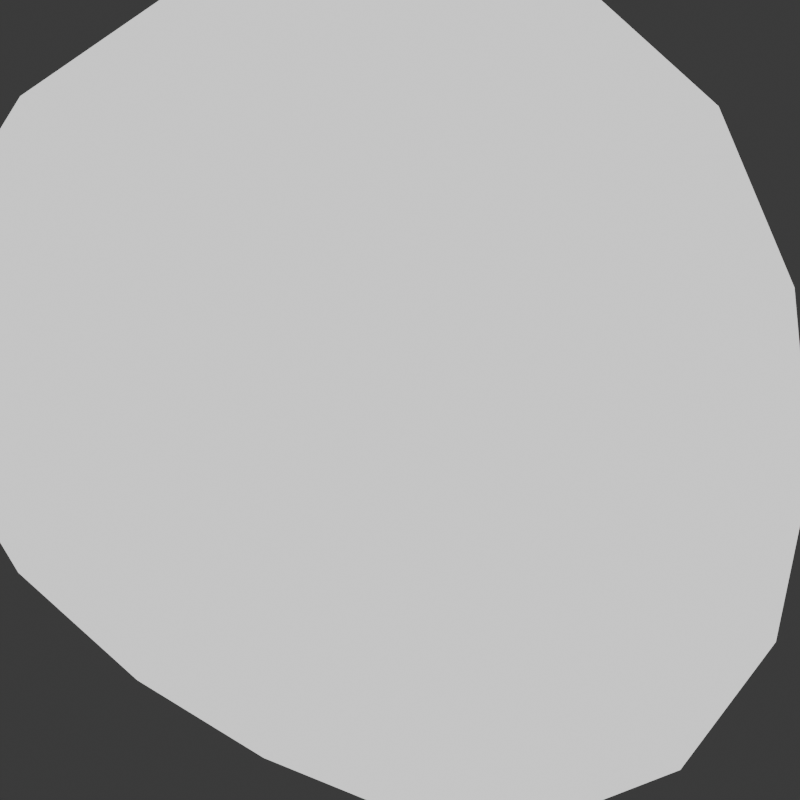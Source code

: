 # Source: LowPolyRock.blend  (saved by Blender 4.4.30; exported with 4.5.12 LTS)
import bpy
from mathutils import Matrix  # noqa: F401  (used for matrix-valued properties, if any)

bpy.ops.wm.read_factory_settings(use_empty=True)
scene = bpy.context.scene
scene.name = 'Scene'

# ---- collections
col_collection = bpy.data.collections.new('Collection'); scene.collection.children.link(col_collection)

# ---- materials (node trees are filled in below, after node groups)
mat_material_001 = bpy.data.materials.new('Material.001')

# ---- material node trees
mat_material_001.use_nodes = True; mat_material_001.node_tree.nodes.clear()
_N = mat_material_001.node_tree.nodes; _L = mat_material_001.node_tree.links
n0 = _N.new('ShaderNodeBsdfPrincipled'); n0.name = 'Principled BSDF'; n0.location = (211, -79)
n0.inputs[2].default_value = 0.85
n1 = _N.new('ShaderNodeOutputMaterial'); n1.name = 'Material Output'; n1.location = (681, 302)
n2 = _N.new('ShaderNodeBsdfDiffuse'); n2.name = 'Diffuse BSDF'; n2.location = (-81, 274)
n3 = _N.new('ShaderNodeTexCoord'); n3.name = 'Texture Coordinate'; n3.location = (-844, 221)
n4 = _N.new('ShaderNodeValToRGB'); n4.name = 'Color Ramp'; n4.location = (-416, 255)
while len(n4.color_ramp.elements) > 1: n4.color_ramp.elements.remove(n4.color_ramp.elements[-1])
n4.color_ramp.elements[0].position = 0.0; n4.color_ramp.elements[0].color = (0.05056, 0.05056, 0.05056, 1.0)
_e = n4.color_ramp.elements.new(0.4182); _e.color = (0.2844, 0.2844, 0.2844, 1.0)
_e = n4.color_ramp.elements.new(0.8545); _e.color = (1.0, 1.0, 1.0, 1.0)
n5 = _N.new('ShaderNodeMapping'); n5.name = 'Mapping'; n5.location = (-634, 203)
n5.inputs[2].default_value = (-0.9128, 0.0, 0.0)
n6 = _N.new('ShaderNodeShaderToRGB'); n6.name = 'Shader to RGB'; n6.location = (117, 210)
n7 = _N.new('ShaderNodeValToRGB'); n7.name = 'Color Ramp.001'; n7.location = (312, 232)
while len(n7.color_ramp.elements) > 1: n7.color_ramp.elements.remove(n7.color_ramp.elements[-1])
n7.color_ramp.elements[0].position = 0.01364; n7.color_ramp.elements[0].color = (0.07118, 0.07118, 0.07118, 1.0)
_e = n7.color_ramp.elements.new(0.4545); _e.color = (1.0, 1.0, 1.0, 1.0)
_L.new(n5.outputs[0], n4.inputs[0])
_L.new(n4.outputs[0], n2.inputs[0])
_L.new(n3.outputs[3], n5.inputs[0])
_L.new(n2.outputs[0], n6.inputs[0])
_L.new(n6.outputs[0], n7.inputs[0])
_L.new(n7.outputs[0], n1.inputs[0])
n1.is_active_output = True

# ---- world
world_world = bpy.data.worlds.new('World'); scene.world = world_world
world_world.use_nodes = True; world_world.node_tree.nodes.clear()
_N = world_world.node_tree.nodes; _L = world_world.node_tree.links
n0 = _N.new('ShaderNodeOutputWorld'); n0.name = 'World Output'; n0.location = (300, 300)
n1 = _N.new('ShaderNodeBackground'); n1.name = 'Background'; n1.location = (10, 300)
n1.inputs[0].default_value = (0.05088, 0.05088, 0.05088, 1.0)
_L.new(n1.outputs[0], n0.inputs[0])
n0.is_active_output = True
world_world.color = (0.05088, 0.05088, 0.05088)
world_world.sun_shadow_jitter_overblur = 0.0

# ---- cameras
cam_camera_001 = bpy.data.cameras.new('Camera.001')

# ---- lights
light_sun = bpy.data.lights.new('Sun', 'SUN')
light_sun.energy = 3.0

# ---- meshes
me_cube_001 = bpy.data.meshes.new('Cube.001')
me_cube_001.from_pydata([(-0.3964, -0.146, -0.851), (-1.128, -2.024, 0.5179), (-1.0, 1.0, -1.0), (-0.964, 0.7763, 1.879), (0.1639, -0.146, -0.851), (0.8723, -2.024, 0.5179), (1.0, 1.0, -1.0), (1.036, 0.7763, 1.879)], [], [(0, 1, 3, 2), (2, 3, 7, 6), (6, 7, 5, 4), (4, 5, 1, 0), (2, 6, 4, 0), (7, 3, 1, 5)])
_uv = me_cube_001.uv_layers.new(name='UVMap')
_uv.uv.foreach_set('vector', [0.375, 0.0, 0.625, 0.0, 0.625, 0.25, 0.375, 0.25, 0.375, 0.25, 0.625, 0.25, 0.625, 0.5, 0.375, 0.5, 0.375, 0.5, 0.625, 0.5, 0.625, 0.75, 0.375, 0.75, 0.375, 0.75, 0.625, 0.75, 0.625, 1.0, 0.375, 1.0, 0.125, 0.5, 0.375, 0.5, 0.375, 0.75, 0.125, 0.75, 0.625, 0.5, 0.875, 0.5, 0.875, 0.75, 0.625, 0.75])
me_cube_001.materials.append(mat_material_001)
me_cube_001.update()

# ---- objects
ob_cube_001 = bpy.data.objects.new('Cube.001', me_cube_001)
ob_camera_001 = bpy.data.objects.new('Camera.001', cam_camera_001)
ob_sun = bpy.data.objects.new('Sun', light_sun)

# ---- transforms, parenting, visibility, modifiers, constraints
ob_cube_001.location = (0.0, 0.0, 0.0)
_m = ob_cube_001.modifiers.new('Subdivision', 'SUBSURF')
_m.levels = 2
_m = ob_cube_001.modifiers.new('Displace', 'DISPLACE')
_m.strength = 0.9
ob_camera_001.location = (3.637, -0.04352, 0.1513)
ob_camera_001.rotation_euler = (1.571, -0.0, 1.571)
ob_sun.location = (0.0, 0.0, 0.0)
ob_sun.rotation_euler = (-0.2617, 0.5855, -0.9086)

# ---- collection membership
col_collection.objects.link(ob_cube_001)
col_collection.objects.link(ob_camera_001)
col_collection.objects.link(ob_sun)

# ---- scene / render settings (as saved in the file)
scene.camera = ob_camera_001
scene.frame_start = 1; scene.frame_end = 250; scene.frame_set(1)
scene.render.engine = 'BLENDER_EEVEE_NEXT'
scene.render.resolution_x = 512
scene.render.resolution_y = 512
bpy.context.view_layer.update()
